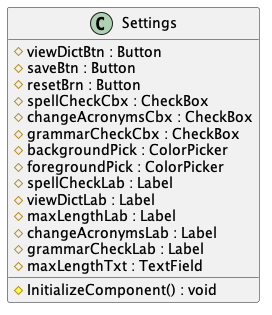

The diagram above was rendered by PlantUML. Its source (embedded in the PNG):
@startuml SettingsDesigner

class Settings
{
    # viewDictBtn : Button
    # saveBtn : Button
    # resetBrn : Button
    # spellCheckCbx : CheckBox
    # changeAcronymsCbx : CheckBox
    # grammarCheckCbx : CheckBox
    # backgroundPick : ColorPicker
    # foregroundPick : ColorPicker
    # spellCheckLab : Label
    # viewDictLab : Label
    # maxLengthLab : Label
    # changeAcronymsLab : Label
    # grammarCheckLab : Label
    # maxLengthTxt : TextField
    # InitializeComponent() : void
}

@enduml